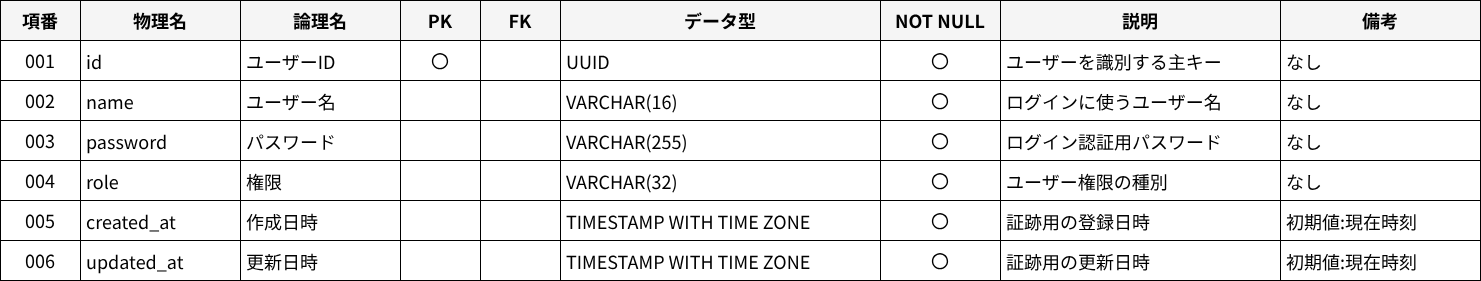

The diagram above was exported from draw.io. Its source (the exported page's mxGraphModel, read from the mxfile embedded in the PNG):
<mxGraphModel dx="1465" dy="751" grid="1" gridSize="10" guides="1" tooltips="1" connect="0" arrows="0" fold="1" page="1" pageScale="1" pageWidth="2400" pageHeight="1400" math="0" shadow="0">
  <root>
    <mxCell id="0" />
    <mxCell id="1" parent="0" />
    <mxCell id="2" value="項番" style="shape=rectangle;whiteSpace=wrap;html=1;align=center;verticalAlign=middle;fillColor=#F5F5F5;strokeColor=#000000;fontSize=18;fontFamily=メイリオ;fontStyle=1;" parent="1" vertex="1">
      <mxGeometry x="40" y="40" width="80" height="40" as="geometry" />
    </mxCell>
    <mxCell id="3" value="物理名" style="shape=rectangle;whiteSpace=wrap;html=1;align=center;verticalAlign=middle;fillColor=#F5F5F5;strokeColor=#000000;fontSize=18;fontFamily=メイリオ;fontStyle=1;" parent="1" vertex="1">
      <mxGeometry x="120" y="40" width="160" height="40" as="geometry" />
    </mxCell>
    <mxCell id="4" value="論理名" style="shape=rectangle;whiteSpace=wrap;html=1;align=center;verticalAlign=middle;fillColor=#F5F5F5;strokeColor=#000000;fontSize=18;fontFamily=メイリオ;fontStyle=1;" parent="1" vertex="1">
      <mxGeometry x="280" y="40" width="160" height="40" as="geometry" />
    </mxCell>
    <mxCell id="5" value="PK" style="shape=rectangle;whiteSpace=wrap;html=1;align=center;verticalAlign=middle;fillColor=#F5F5F5;strokeColor=#000000;fontSize=18;fontFamily=メイリオ;fontStyle=1;" parent="1" vertex="1">
      <mxGeometry x="440" y="40" width="80" height="40" as="geometry" />
    </mxCell>
    <mxCell id="6" value="FK" style="shape=rectangle;whiteSpace=wrap;html=1;align=center;verticalAlign=middle;fillColor=#F5F5F5;strokeColor=#000000;fontSize=18;fontFamily=メイリオ;fontStyle=1;" parent="1" vertex="1">
      <mxGeometry x="520" y="40" width="80" height="40" as="geometry" />
    </mxCell>
    <mxCell id="7" value="データ型" style="shape=rectangle;whiteSpace=wrap;html=1;align=center;verticalAlign=middle;fillColor=#F5F5F5;strokeColor=#000000;fontSize=18;fontFamily=メイリオ;fontStyle=1;" parent="1" vertex="1">
      <mxGeometry x="600" y="40" width="320" height="40" as="geometry" />
    </mxCell>
    <mxCell id="8" value="NOT NULL" style="shape=rectangle;whiteSpace=wrap;html=1;align=center;verticalAlign=middle;fillColor=#F5F5F5;strokeColor=#000000;fontSize=18;fontFamily=メイリオ;fontStyle=1;" parent="1" vertex="1">
      <mxGeometry x="920" y="40" width="120" height="40" as="geometry" />
    </mxCell>
    <mxCell id="9" value="説明" style="shape=rectangle;whiteSpace=wrap;html=1;align=center;verticalAlign=middle;fillColor=#F5F5F5;strokeColor=#000000;fontSize=18;fontFamily=メイリオ;fontStyle=1;" parent="1" vertex="1">
      <mxGeometry x="1040" y="40" width="280" height="40" as="geometry" />
    </mxCell>
    <mxCell id="10" value="備考" style="shape=rectangle;whiteSpace=wrap;html=1;align=center;verticalAlign=middle;fillColor=#F5F5F5;strokeColor=#000000;fontSize=18;fontFamily=メイリオ;fontStyle=1;" parent="1" vertex="1">
      <mxGeometry x="1320" y="40" width="200" height="40" as="geometry" />
    </mxCell>
    <mxCell id="11" value="001" style="shape=rectangle;whiteSpace=wrap;html=1;align=center;verticalAlign=middle;fillColor=#FFFFFF;strokeColor=#000000;fontSize=18;fontFamily=メイリオ;" parent="1" vertex="1">
      <mxGeometry x="40" y="80" width="80" height="40" as="geometry" />
    </mxCell>
    <mxCell id="12" value="id" style="shape=rectangle;whiteSpace=wrap;html=1;align=left;verticalAlign=top;spacing=6;fillColor=#FFFFFF;strokeColor=#000000;fontSize=18;fontFamily=メイリオ;" parent="1" vertex="1">
      <mxGeometry x="120" y="80" width="160" height="40" as="geometry" />
    </mxCell>
    <mxCell id="13" value="ユーザーID" style="shape=rectangle;whiteSpace=wrap;html=1;align=left;verticalAlign=top;spacing=6;fillColor=#FFFFFF;strokeColor=#000000;fontSize=18;fontFamily=メイリオ;" parent="1" vertex="1">
      <mxGeometry x="280" y="80" width="160" height="40" as="geometry" />
    </mxCell>
    <mxCell id="14" value="〇" style="shape=rectangle;whiteSpace=wrap;html=1;align=center;verticalAlign=middle;fillColor=#FFFFFF;strokeColor=#000000;fontSize=18;fontFamily=メイリオ;" parent="1" vertex="1">
      <mxGeometry x="440" y="80" width="80" height="40" as="geometry" />
    </mxCell>
    <mxCell id="15" value="" style="shape=rectangle;whiteSpace=wrap;html=1;align=center;verticalAlign=middle;fillColor=#FFFFFF;strokeColor=#000000;fontSize=18;fontFamily=メイリオ;" parent="1" vertex="1">
      <mxGeometry x="520" y="80" width="80" height="40" as="geometry" />
    </mxCell>
    <mxCell id="16" value="UUID" style="shape=rectangle;whiteSpace=wrap;html=1;align=left;verticalAlign=top;spacing=6;fillColor=#FFFFFF;strokeColor=#000000;fontSize=18;fontFamily=メイリオ;" parent="1" vertex="1">
      <mxGeometry x="600" y="80" width="320" height="40" as="geometry" />
    </mxCell>
    <mxCell id="17" value="〇" style="shape=rectangle;whiteSpace=wrap;html=1;align=center;verticalAlign=middle;fillColor=#FFFFFF;strokeColor=#000000;fontSize=18;fontFamily=メイリオ;" parent="1" vertex="1">
      <mxGeometry x="920" y="80" width="120" height="40" as="geometry" />
    </mxCell>
    <mxCell id="18" value="ユーザーを識別する主キー" style="shape=rectangle;whiteSpace=wrap;html=1;align=left;verticalAlign=top;spacing=6;fillColor=#FFFFFF;strokeColor=#000000;fontSize=18;fontFamily=メイリオ;" parent="1" vertex="1">
      <mxGeometry x="1040" y="80" width="280" height="40" as="geometry" />
    </mxCell>
    <mxCell id="19" value="なし" style="shape=rectangle;whiteSpace=wrap;html=1;align=left;verticalAlign=top;spacing=6;fillColor=#FFFFFF;strokeColor=#000000;fontSize=18;fontFamily=メイリオ;" parent="1" vertex="1">
      <mxGeometry x="1320" y="80" width="200" height="40" as="geometry" />
    </mxCell>
    <mxCell id="20" value="002" style="shape=rectangle;whiteSpace=wrap;html=1;align=center;verticalAlign=middle;fillColor=#FFFFFF;strokeColor=#000000;fontSize=18;fontFamily=メイリオ;" parent="1" vertex="1">
      <mxGeometry x="40" y="120" width="80" height="40" as="geometry" />
    </mxCell>
    <mxCell id="21" value="name" style="shape=rectangle;whiteSpace=wrap;html=1;align=left;verticalAlign=top;spacing=6;fillColor=#FFFFFF;strokeColor=#000000;fontSize=18;fontFamily=メイリオ;" parent="1" vertex="1">
      <mxGeometry x="120" y="120" width="160" height="40" as="geometry" />
    </mxCell>
    <mxCell id="22" value="ユーザー名" style="shape=rectangle;whiteSpace=wrap;html=1;align=left;verticalAlign=top;spacing=6;fillColor=#FFFFFF;strokeColor=#000000;fontSize=18;fontFamily=メイリオ;" parent="1" vertex="1">
      <mxGeometry x="280" y="120" width="160" height="40" as="geometry" />
    </mxCell>
    <mxCell id="23" value="" style="shape=rectangle;whiteSpace=wrap;html=1;align=center;verticalAlign=middle;fillColor=#FFFFFF;strokeColor=#000000;fontSize=18;fontFamily=メイリオ;" parent="1" vertex="1">
      <mxGeometry x="440" y="120" width="80" height="40" as="geometry" />
    </mxCell>
    <mxCell id="24" value="" style="shape=rectangle;whiteSpace=wrap;html=1;align=center;verticalAlign=middle;fillColor=#FFFFFF;strokeColor=#000000;fontSize=18;fontFamily=メイリオ;" parent="1" vertex="1">
      <mxGeometry x="520" y="120" width="80" height="40" as="geometry" />
    </mxCell>
    <mxCell id="25" value="VARCHAR(16)" style="shape=rectangle;whiteSpace=wrap;html=1;align=left;verticalAlign=top;spacing=6;fillColor=#FFFFFF;strokeColor=#000000;fontSize=18;fontFamily=メイリオ;" parent="1" vertex="1">
      <mxGeometry x="600" y="120" width="320" height="40" as="geometry" />
    </mxCell>
    <mxCell id="26" value="〇" style="shape=rectangle;whiteSpace=wrap;html=1;align=center;verticalAlign=middle;fillColor=#FFFFFF;strokeColor=#000000;fontSize=18;fontFamily=メイリオ;" parent="1" vertex="1">
      <mxGeometry x="920" y="120" width="120" height="40" as="geometry" />
    </mxCell>
    <mxCell id="27" value="ログインに使うユーザー名" style="shape=rectangle;whiteSpace=wrap;html=1;align=left;verticalAlign=top;spacing=6;fillColor=#FFFFFF;strokeColor=#000000;fontSize=18;fontFamily=メイリオ;" parent="1" vertex="1">
      <mxGeometry x="1040" y="120" width="280" height="40" as="geometry" />
    </mxCell>
    <mxCell id="28" value="なし" style="shape=rectangle;whiteSpace=wrap;html=1;align=left;verticalAlign=top;spacing=6;fillColor=#FFFFFF;strokeColor=#000000;fontSize=18;fontFamily=メイリオ;" parent="1" vertex="1">
      <mxGeometry x="1320" y="120" width="200" height="40" as="geometry" />
    </mxCell>
    <mxCell id="29" value="003" style="shape=rectangle;whiteSpace=wrap;html=1;align=center;verticalAlign=middle;fillColor=#FFFFFF;strokeColor=#000000;fontSize=18;fontFamily=メイリオ;" parent="1" vertex="1">
      <mxGeometry x="40" y="160" width="80" height="40" as="geometry" />
    </mxCell>
    <mxCell id="30" value="password" style="shape=rectangle;whiteSpace=wrap;html=1;align=left;verticalAlign=top;spacing=6;fillColor=#FFFFFF;strokeColor=#000000;fontSize=18;fontFamily=メイリオ;" parent="1" vertex="1">
      <mxGeometry x="120" y="160" width="160" height="40" as="geometry" />
    </mxCell>
    <mxCell id="31" value="パスワード" style="shape=rectangle;whiteSpace=wrap;html=1;align=left;verticalAlign=top;spacing=6;fillColor=#FFFFFF;strokeColor=#000000;fontSize=18;fontFamily=メイリオ;" parent="1" vertex="1">
      <mxGeometry x="280" y="160" width="160" height="40" as="geometry" />
    </mxCell>
    <mxCell id="32" value="" style="shape=rectangle;whiteSpace=wrap;html=1;align=center;verticalAlign=middle;fillColor=#FFFFFF;strokeColor=#000000;fontSize=18;fontFamily=メイリオ;" parent="1" vertex="1">
      <mxGeometry x="440" y="160" width="80" height="40" as="geometry" />
    </mxCell>
    <mxCell id="33" value="" style="shape=rectangle;whiteSpace=wrap;html=1;align=center;verticalAlign=middle;fillColor=#FFFFFF;strokeColor=#000000;fontSize=18;fontFamily=メイリオ;" parent="1" vertex="1">
      <mxGeometry x="520" y="160" width="80" height="40" as="geometry" />
    </mxCell>
    <mxCell id="34" value="VARCHAR(255)" style="shape=rectangle;whiteSpace=wrap;html=1;align=left;verticalAlign=top;spacing=6;fillColor=#FFFFFF;strokeColor=#000000;fontSize=18;fontFamily=メイリオ;" parent="1" vertex="1">
      <mxGeometry x="600" y="160" width="320" height="40" as="geometry" />
    </mxCell>
    <mxCell id="35" value="〇" style="shape=rectangle;whiteSpace=wrap;html=1;align=center;verticalAlign=middle;fillColor=#FFFFFF;strokeColor=#000000;fontSize=18;fontFamily=メイリオ;" parent="1" vertex="1">
      <mxGeometry x="920" y="160" width="120" height="40" as="geometry" />
    </mxCell>
    <mxCell id="36" value="ログイン認証用パスワード" style="shape=rectangle;whiteSpace=wrap;html=1;align=left;verticalAlign=top;spacing=6;fillColor=#FFFFFF;strokeColor=#000000;fontSize=18;fontFamily=メイリオ;" parent="1" vertex="1">
      <mxGeometry x="1040" y="160" width="280" height="40" as="geometry" />
    </mxCell>
    <mxCell id="37" value="なし" style="shape=rectangle;whiteSpace=wrap;html=1;align=left;verticalAlign=top;spacing=6;fillColor=#FFFFFF;strokeColor=#000000;fontSize=18;fontFamily=メイリオ;" parent="1" vertex="1">
      <mxGeometry x="1320" y="160" width="200" height="40" as="geometry" />
    </mxCell>
    <mxCell id="38" value="004" style="shape=rectangle;whiteSpace=wrap;html=1;align=center;verticalAlign=middle;fillColor=#FFFFFF;strokeColor=#000000;fontSize=18;fontFamily=メイリオ;" parent="1" vertex="1">
      <mxGeometry x="40" y="200" width="80" height="40" as="geometry" />
    </mxCell>
    <mxCell id="39" value="role" style="shape=rectangle;whiteSpace=wrap;html=1;align=left;verticalAlign=top;spacing=6;fillColor=#FFFFFF;strokeColor=#000000;fontSize=18;fontFamily=メイリオ;" parent="1" vertex="1">
      <mxGeometry x="120" y="200" width="160" height="40" as="geometry" />
    </mxCell>
    <mxCell id="40" value="権限" style="shape=rectangle;whiteSpace=wrap;html=1;align=left;verticalAlign=top;spacing=6;fillColor=#FFFFFF;strokeColor=#000000;fontSize=18;fontFamily=メイリオ;" parent="1" vertex="1">
      <mxGeometry x="280" y="200" width="160" height="40" as="geometry" />
    </mxCell>
    <mxCell id="41" value="" style="shape=rectangle;whiteSpace=wrap;html=1;align=center;verticalAlign=middle;fillColor=#FFFFFF;strokeColor=#000000;fontSize=18;fontFamily=メイリオ;" parent="1" vertex="1">
      <mxGeometry x="440" y="200" width="80" height="40" as="geometry" />
    </mxCell>
    <mxCell id="42" value="" style="shape=rectangle;whiteSpace=wrap;html=1;align=center;verticalAlign=middle;fillColor=#FFFFFF;strokeColor=#000000;fontSize=18;fontFamily=メイリオ;" parent="1" vertex="1">
      <mxGeometry x="520" y="200" width="80" height="40" as="geometry" />
    </mxCell>
    <mxCell id="43" value="VARCHAR(32)" style="shape=rectangle;whiteSpace=wrap;html=1;align=left;verticalAlign=top;spacing=6;fillColor=#FFFFFF;strokeColor=#000000;fontSize=18;fontFamily=メイリオ;" parent="1" vertex="1">
      <mxGeometry x="600" y="200" width="320" height="40" as="geometry" />
    </mxCell>
    <mxCell id="44" value="〇" style="shape=rectangle;whiteSpace=wrap;html=1;align=center;verticalAlign=middle;fillColor=#FFFFFF;strokeColor=#000000;fontSize=18;fontFamily=メイリオ;" parent="1" vertex="1">
      <mxGeometry x="920" y="200" width="120" height="40" as="geometry" />
    </mxCell>
    <mxCell id="45" value="ユーザー権限の種別" style="shape=rectangle;whiteSpace=wrap;html=1;align=left;verticalAlign=top;spacing=6;fillColor=#FFFFFF;strokeColor=#000000;fontSize=18;fontFamily=メイリオ;" parent="1" vertex="1">
      <mxGeometry x="1040" y="200" width="280" height="40" as="geometry" />
    </mxCell>
    <mxCell id="46" value="なし" style="shape=rectangle;whiteSpace=wrap;html=1;align=left;verticalAlign=top;spacing=6;fillColor=#FFFFFF;strokeColor=#000000;fontSize=18;fontFamily=メイリオ;" parent="1" vertex="1">
      <mxGeometry x="1320" y="200" width="200" height="40" as="geometry" />
    </mxCell>
    <mxCell id="47" value="005" style="shape=rectangle;whiteSpace=wrap;html=1;align=center;verticalAlign=middle;fillColor=#FFFFFF;strokeColor=#000000;fontSize=18;fontFamily=メイリオ;" parent="1" vertex="1">
      <mxGeometry x="40" y="240" width="80" height="40" as="geometry" />
    </mxCell>
    <mxCell id="48" value="created_at" style="shape=rectangle;whiteSpace=wrap;html=1;align=left;verticalAlign=top;spacing=6;fillColor=#FFFFFF;strokeColor=#000000;fontSize=18;fontFamily=メイリオ;" parent="1" vertex="1">
      <mxGeometry x="120" y="240" width="160" height="40" as="geometry" />
    </mxCell>
    <mxCell id="49" value="作成日時" style="shape=rectangle;whiteSpace=wrap;html=1;align=left;verticalAlign=top;spacing=6;fillColor=#FFFFFF;strokeColor=#000000;fontSize=18;fontFamily=メイリオ;" parent="1" vertex="1">
      <mxGeometry x="280" y="240" width="160" height="40" as="geometry" />
    </mxCell>
    <mxCell id="50" value="" style="shape=rectangle;whiteSpace=wrap;html=1;align=center;verticalAlign=middle;fillColor=#FFFFFF;strokeColor=#000000;fontSize=18;fontFamily=メイリオ;" parent="1" vertex="1">
      <mxGeometry x="440" y="240" width="80" height="40" as="geometry" />
    </mxCell>
    <mxCell id="51" value="" style="shape=rectangle;whiteSpace=wrap;html=1;align=center;verticalAlign=middle;fillColor=#FFFFFF;strokeColor=#000000;fontSize=18;fontFamily=メイリオ;" parent="1" vertex="1">
      <mxGeometry x="520" y="240" width="80" height="40" as="geometry" />
    </mxCell>
    <mxCell id="52" value="TIMESTAMP WITH TIME ZONE" style="shape=rectangle;whiteSpace=wrap;html=1;align=left;verticalAlign=top;spacing=6;fillColor=#FFFFFF;strokeColor=#000000;fontSize=18;fontFamily=メイリオ;" parent="1" vertex="1">
      <mxGeometry x="600" y="240" width="320" height="40" as="geometry" />
    </mxCell>
    <mxCell id="53" value="〇" style="shape=rectangle;whiteSpace=wrap;html=1;align=center;verticalAlign=middle;fillColor=#FFFFFF;strokeColor=#000000;fontSize=18;fontFamily=メイリオ;" parent="1" vertex="1">
      <mxGeometry x="920" y="240" width="120" height="40" as="geometry" />
    </mxCell>
    <mxCell id="54" value="証跡用の登録日時" style="shape=rectangle;whiteSpace=wrap;html=1;align=left;verticalAlign=top;spacing=6;fillColor=#FFFFFF;strokeColor=#000000;fontSize=18;fontFamily=メイリオ;" parent="1" vertex="1">
      <mxGeometry x="1040" y="240" width="280" height="40" as="geometry" />
    </mxCell>
    <mxCell id="55" value="初期値:現在時刻" style="shape=rectangle;whiteSpace=wrap;html=1;align=left;verticalAlign=top;spacing=6;fillColor=#FFFFFF;strokeColor=#000000;fontSize=18;fontFamily=メイリオ;" parent="1" vertex="1">
      <mxGeometry x="1320" y="240" width="200" height="40" as="geometry" />
    </mxCell>
    <mxCell id="56" value="006" style="shape=rectangle;whiteSpace=wrap;html=1;align=center;verticalAlign=middle;fillColor=#FFFFFF;strokeColor=#000000;fontSize=18;fontFamily=メイリオ;" parent="1" vertex="1">
      <mxGeometry x="40" y="280" width="80" height="40" as="geometry" />
    </mxCell>
    <mxCell id="57" value="updated_at" style="shape=rectangle;whiteSpace=wrap;html=1;align=left;verticalAlign=top;spacing=6;fillColor=#FFFFFF;strokeColor=#000000;fontSize=18;fontFamily=メイリオ;" parent="1" vertex="1">
      <mxGeometry x="120" y="280" width="160" height="40" as="geometry" />
    </mxCell>
    <mxCell id="58" value="更新日時" style="shape=rectangle;whiteSpace=wrap;html=1;align=left;verticalAlign=top;spacing=6;fillColor=#FFFFFF;strokeColor=#000000;fontSize=18;fontFamily=メイリオ;" parent="1" vertex="1">
      <mxGeometry x="280" y="280" width="160" height="40" as="geometry" />
    </mxCell>
    <mxCell id="59" value="" style="shape=rectangle;whiteSpace=wrap;html=1;align=center;verticalAlign=middle;fillColor=#FFFFFF;strokeColor=#000000;fontSize=18;fontFamily=メイリオ;" parent="1" vertex="1">
      <mxGeometry x="440" y="280" width="80" height="40" as="geometry" />
    </mxCell>
    <mxCell id="60" value="" style="shape=rectangle;whiteSpace=wrap;html=1;align=center;verticalAlign=middle;fillColor=#FFFFFF;strokeColor=#000000;fontSize=18;fontFamily=メイリオ;" parent="1" vertex="1">
      <mxGeometry x="520" y="280" width="80" height="40" as="geometry" />
    </mxCell>
    <mxCell id="61" value="TIMESTAMP WITH TIME ZONE" style="shape=rectangle;whiteSpace=wrap;html=1;align=left;verticalAlign=top;spacing=6;fillColor=#FFFFFF;strokeColor=#000000;fontSize=18;fontFamily=メイリオ;" parent="1" vertex="1">
      <mxGeometry x="600" y="280" width="320" height="40" as="geometry" />
    </mxCell>
    <mxCell id="62" value="〇" style="shape=rectangle;whiteSpace=wrap;html=1;align=center;verticalAlign=middle;fillColor=#FFFFFF;strokeColor=#000000;fontSize=18;fontFamily=メイリオ;" parent="1" vertex="1">
      <mxGeometry x="920" y="280" width="120" height="40" as="geometry" />
    </mxCell>
    <mxCell id="63" value="証跡用の更新日時" style="shape=rectangle;whiteSpace=wrap;html=1;align=left;verticalAlign=top;spacing=6;fillColor=#FFFFFF;strokeColor=#000000;fontSize=18;fontFamily=メイリオ;" parent="1" vertex="1">
      <mxGeometry x="1040" y="280" width="280" height="40" as="geometry" />
    </mxCell>
    <mxCell id="64" value="初期値:現在時刻" style="shape=rectangle;whiteSpace=wrap;html=1;align=left;verticalAlign=top;spacing=6;fillColor=#FFFFFF;strokeColor=#000000;fontSize=18;fontFamily=メイリオ;" parent="1" vertex="1">
      <mxGeometry x="1320" y="280" width="200" height="40" as="geometry" />
    </mxCell>
  </root>
</mxGraphModel>